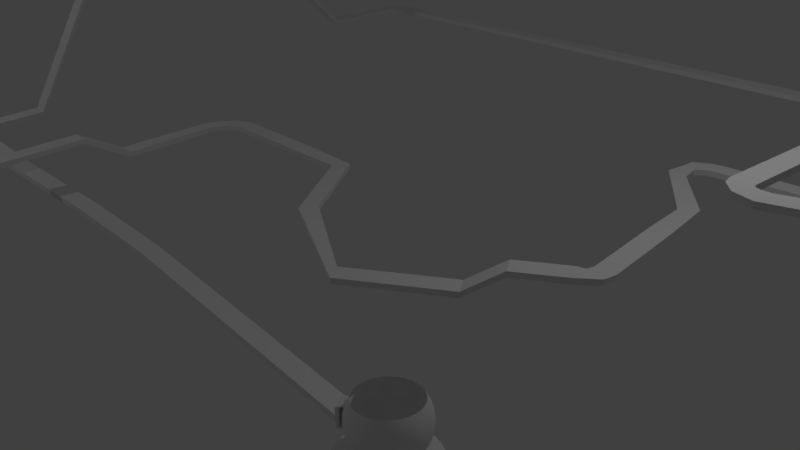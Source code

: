 # Source: montana_rusaa.blend  (saved by Blender 2.78.0; exported with 4.5.12 LTS)
import bpy
from mathutils import Matrix  # noqa: F401  (used for matrix-valued properties, if any)

bpy.ops.wm.read_factory_settings(use_empty=True)
scene = bpy.context.scene
scene.name = 'Scene'

# ---- collections
col_collection_1 = bpy.data.collections.new('Collection 1'); scene.collection.children.link(col_collection_1)

# ---- materials (node trees are filled in below, after node groups)
mat_material_001 = bpy.data.materials.new('Material.001')
mat_material_001.alpha_threshold = 0.0
mat_material_001.use_transparent_shadow = False
mat_material_001.roughness = 0.5
mat_material = bpy.data.materials.new('Material')
mat_material.alpha_threshold = 0.0
mat_material.use_transparent_shadow = False
mat_material.roughness = 0.5
mat_material.line_color = (0.0, 0.0, 0.0, 1.0)

# ---- material node trees

# ---- world
world_world = bpy.data.worlds.new('World'); scene.world = world_world
world_world.color = (0.05088, 0.05088, 0.05088)
world_world.use_sun_shadow = False
world_world.sun_shadow_jitter_overblur = 0.0
world_world.cycles.sampling_method = 'MANUAL'

# ---- cameras
cam_camera_001 = bpy.data.cameras.new('Camera.001')
cam_camera_001.clip_end = 100.0
cam_camera_001.lens = 35.0
cam_camera_001.sensor_width = 32.0
cam_camera_001.sensor_height = 18.0
cam_camera_001.ortho_scale = 7.314
cam_camera_001.dof.focus_distance = 0.0
cam_camera_001.dof.aperture_fstop = 128.0
cam_camera = bpy.data.cameras.new('Camera')
cam_camera.clip_end = 100.0
cam_camera.lens = 35.0
cam_camera.sensor_width = 32.0
cam_camera.sensor_height = 18.0
cam_camera.ortho_scale = 7.314
cam_camera.dof.focus_distance = 0.0
cam_camera.dof.aperture_fstop = 128.0

# ---- lights
light_lamp_001 = bpy.data.lights.new('Lamp.001', 'POINT')
light_lamp_001.transmission_factor = 0.0
light_lamp_001.cutoff_distance = 30.0
light_lamp_001.energy = 100.0
light_lamp_001.shadow_buffer_clip_start = 1.001
light_lamp_001.shadow_soft_size = 0.1
light_lamp_001.shadow_maximum_resolution = 0.006
light_lamp_001.use_absolute_resolution = True
light_lamp = bpy.data.lights.new('Lamp', 'POINT')
light_lamp.transmission_factor = 0.0
light_lamp.cutoff_distance = 30.0
light_lamp.energy = 100.0
light_lamp.shadow_buffer_clip_start = 1.001
light_lamp.shadow_soft_size = 0.1
light_lamp.shadow_maximum_resolution = 0.006
light_lamp.use_absolute_resolution = True

# ---- meshes
me_sphere_001 = bpy.data.meshes.new('Sphere.001')
me_sphere_001.from_pydata([(-0.3151, -0.8203, 0.3459), (-0.3151, -0.8065, -0.347), (-0.3151, -1.153, 0.2389), (-0.3151, -1.153, -0.2794), (-0.3151, -1.063, 0.2332), (-0.3151, -1.074, -0.2409), (-0.3151, -0.7972, -0.2973), (-0.3151, -0.7972, -0.3489), (0.1095, -0.8203, 0.3459), (0.1095, -0.8065, -0.347), (0.1095, -1.153, 0.2389), (0.1095, -1.153, -0.2794), (0.1095, -1.063, 0.2332), (0.1095, -1.074, -0.2409), (0.1095, -0.7972, -0.2973), (0.1095, -0.7972, -0.3489), (0.1622, 0.8155, 0.5556), (0.1802, 0.9061, 0.3827), (0.1913, 0.9619, 0.1951), (0.1951, 0.9808, 7.55e-08), (0.1913, 0.9619, -0.1951), (0.1802, 0.9061, -0.3827), (0.1622, 0.8155, -0.5556), (0.1379, 0.6935, -0.7071), (0.1084, 0.5449, -0.8315), (0.07466, 0.3753, -0.9239), (0.03806, 0.1913, -0.9808), (0.3182, 0.7682, 0.5556), (0.3536, 0.8536, 0.3827), (0.3753, 0.9061, 0.1951), (0.3827, 0.9239, 7.55e-08), (0.3753, 0.9061, -0.1951), (0.3536, 0.8536, -0.3827), (0.3182, 0.7682, -0.5556), (0.2706, 0.6533, -0.7071), (0.2126, 0.5133, -0.8315), (0.1464, 0.3536, -0.9239), (0.07466, 0.1802, -0.9808), (0.4619, 0.6913, 0.5556), (0.5133, 0.7682, 0.3827), (0.5449, 0.8155, 0.1951), (0.5556, 0.8315, 7.55e-08), (0.5449, 0.8155, -0.1951), (0.5133, 0.7682, -0.3827), (0.4619, 0.6913, -0.5556), (0.3928, 0.5879, -0.7071), (0.3087, 0.4619, -0.8315), (0.2126, 0.3182, -0.9239), (0.1084, 0.1622, -0.9808), (0.5879, 0.5879, 0.5556), (0.6533, 0.6533, 0.3827), (0.6935, 0.6935, 0.1951), (0.7071, 0.7071, 7.55e-08), (0.6935, 0.6935, -0.1951), (0.6533, 0.6533, -0.3827), (0.5879, 0.5879, -0.5556), (0.5, 0.5, -0.7071), (0.3928, 0.3928, -0.8315), (0.2706, 0.2706, -0.9239), (0.1379, 0.1379, -0.9808), (0.6913, 0.4619, 0.5556), (0.7682, 0.5133, 0.3827), (0.8155, 0.5449, 0.1951), (0.8315, 0.5556, 7.55e-08), (0.8155, 0.5449, -0.1951), (0.7682, 0.5133, -0.3827), (0.6913, 0.4619, -0.5556), (0.5879, 0.3928, -0.7071), (0.4619, 0.3087, -0.8315), (0.3182, 0.2126, -0.9239), (0.1622, 0.1084, -0.9808), (0.0, -3.258e-07, -1.0), (0.7682, 0.3182, 0.5556), (0.8536, 0.3536, 0.3827), (0.9061, 0.3753, 0.1951), (0.9239, 0.3827, 7.55e-08), (0.9061, 0.3753, -0.1951), (0.8536, 0.3536, -0.3827), (0.7682, 0.3182, -0.5556), (0.6533, 0.2706, -0.7071), (0.5133, 0.2126, -0.8315), (0.3536, 0.1464, -0.9239), (0.1802, 0.07466, -0.9808), (0.8155, 0.1622, 0.5556), (0.9061, 0.1802, 0.3827), (0.9619, 0.1913, 0.1951), (0.9808, 0.1951, 7.55e-08), (0.9619, 0.1913, -0.1951), (0.9061, 0.1802, -0.3827), (0.8155, 0.1622, -0.5556), (0.6935, 0.1379, -0.7071), (0.5449, 0.1084, -0.8315), (0.3753, 0.07466, -0.9239), (0.1913, 0.03806, -0.9808), (0.8315, -3.341e-07, 0.5556), (0.9239, -2.745e-07, 0.3827), (0.9808, -3.937e-07, 0.1951), (1.0, -3.788e-07, 7.55e-08), (0.9808, -3.937e-07, -0.1951), (0.9239, -2.298e-07, -0.3827), (0.8315, -3.341e-07, -0.5556), (0.7071, -3.192e-07, -0.7071), (0.5556, -3.415e-07, -0.8315), (0.3827, -3.043e-07, -0.9239), (0.1951, -3.08e-07, -0.9808), (0.8155, -0.1622, 0.5556), (0.9061, -0.1802, 0.3827), (0.9619, -0.1913, 0.1951), (0.9808, -0.1951, 7.55e-08), (0.9619, -0.1913, -0.1951), (0.9061, -0.1802, -0.3827), (0.8155, -0.1622, -0.5556), (0.6935, -0.138, -0.7071), (0.5449, -0.1084, -0.8315), (0.3753, -0.07466, -0.9239), (0.1913, -0.03806, -0.9808), (0.7682, -0.3182, 0.5556), (0.8536, -0.3536, 0.3827), (0.9061, -0.3753, 0.1951), (0.9239, -0.3827, 7.55e-08), (0.9061, -0.3753, -0.1951), (0.8536, -0.3536, -0.3827), (0.7682, -0.3182, -0.5556), (0.6533, -0.2706, -0.7071), (0.5133, -0.2126, -0.8315), (0.3536, -0.1464, -0.9239), (0.1802, -0.07466, -0.9808), (0.6913, -0.4619, 0.5556), (0.7682, -0.5133, 0.3827), (0.8155, -0.5449, 0.1951), (0.8315, -0.5556, 7.55e-08), (0.8155, -0.5449, -0.1951), (0.7682, -0.5133, -0.3827), (0.6913, -0.4619, -0.5556), (0.5879, -0.3928, -0.7071), (0.4619, -0.3087, -0.8315), (0.3182, -0.2126, -0.9239), (0.1622, -0.1084, -0.9808), (0.5879, -0.5879, 0.5556), (0.6533, -0.6533, 0.3827), (0.6935, -0.6935, 0.1951), (0.7071, -0.7071, 7.55e-08), (0.6935, -0.6935, -0.1951), (0.6533, -0.6533, -0.3827), (0.5879, -0.5879, -0.5556), (0.5, -0.5, -0.7071), (0.3928, -0.3928, -0.8315), (0.2706, -0.2706, -0.9239), (0.1379, -0.138, -0.9808), (0.4619, -0.6913, 0.5556), (0.5133, -0.7682, 0.3827), (0.5449, -0.8155, 0.1951), (0.5556, -0.8315, 7.55e-08), (0.5449, -0.8155, -0.1951), (0.5133, -0.7682, -0.3827), (0.4619, -0.6913, -0.5556), (0.3928, -0.5879, -0.7071), (0.3087, -0.4619, -0.8315), (0.2126, -0.3182, -0.9239), (0.1084, -0.1622, -0.9808), (0.3182, -0.7682, 0.5556), (0.3536, -0.8536, 0.3827), (0.3753, -0.9061, 0.1951), (0.3827, -0.9239, 7.55e-08), (0.3753, -0.9061, -0.1951), (0.3536, -0.8536, -0.3827), (0.3182, -0.7682, -0.5556), (0.2706, -0.6533, -0.7071), (0.2126, -0.5133, -0.8315), (0.1464, -0.3536, -0.9239), (0.07466, -0.1802, -0.9808), (0.1622, -0.8155, 0.5556), (0.1802, -0.9061, 0.3827), (0.1913, -0.9619, 0.1951), (0.1951, -0.9808, 7.55e-08), (0.1913, -0.9619, -0.1951), (0.1802, -0.9061, -0.3827), (0.1622, -0.8155, -0.5556), (0.1379, -0.6935, -0.7071), (0.1084, -0.5449, -0.8315), (0.07466, -0.3753, -0.9239), (0.03806, -0.1913, -0.9808), (-8.544e-08, -0.8315, 0.5556), (6.357e-08, -0.9239, 0.3827), (-8.544e-08, -0.9808, 0.1951), (-1.003e-07, -1.0, 7.55e-08), (-8.544e-08, -0.9808, -0.1951), (6.357e-08, -0.9239, -0.3827), (-8.544e-08, -0.8315, -0.5556), (-2.584e-08, -0.7071, -0.7071), (-1.094e-08, -0.5556, -0.8315), (3.964e-09, -0.3827, -0.9239), (3.964e-09, -0.1951, -0.9808), (-0.1622, -0.8155, 0.5556), (-0.1802, -0.9061, 0.3827), (-0.1913, -0.9619, 0.1951), (-0.1951, -0.9808, 7.55e-08), (-0.1913, -0.9619, -0.1951), (-0.1802, -0.9061, -0.3827), (-0.1622, -0.8155, -0.5556), (-0.1379, -0.6935, -0.7071), (-0.1084, -0.5449, -0.8315), (-0.07466, -0.3753, -0.9239), (-0.03806, -0.1913, -0.9808), (-0.3182, -0.7682, 0.5556), (-0.3536, -0.8536, 0.3827), (-0.3753, -0.9061, 0.1951), (-0.3827, -0.9239, 7.55e-08), (-0.3753, -0.9061, -0.1951), (-0.3536, -0.8536, -0.3827), (-0.3182, -0.7682, -0.5556), (-0.2706, -0.6533, -0.7071), (-0.2126, -0.5133, -0.8315), (-0.1464, -0.3536, -0.9239), (-0.07466, -0.1802, -0.9808), (-0.4619, -0.6913, 0.5556), (-0.5133, -0.7682, 0.3827), (-0.5449, -0.8155, 0.1951), (-0.5556, -0.8315, 7.55e-08), (-0.5449, -0.8155, -0.1951), (-0.5133, -0.7682, -0.3827), (-0.4619, -0.6913, -0.5556), (-0.3928, -0.5879, -0.7071), (-0.3087, -0.4619, -0.8315), (-0.2126, -0.3182, -0.9239), (-0.1084, -0.1622, -0.9808), (-0.5879, -0.5879, 0.5556), (-0.6533, -0.6533, 0.3827), (-0.6935, -0.6935, 0.1951), (-0.7071, -0.7071, 7.55e-08), (-0.6935, -0.6935, -0.1951), (-0.6533, -0.6533, -0.3827), (-0.5879, -0.5879, -0.5556), (-0.5, -0.5, -0.7071), (-0.3928, -0.3928, -0.8315), (-0.2706, -0.2706, -0.9239), (-0.1379, -0.1379, -0.9808), (-0.6913, -0.4619, 0.5556), (-0.7682, -0.5133, 0.3827), (-0.8155, -0.5449, 0.1951), (-0.8315, -0.5556, 7.55e-08), (-0.8155, -0.5449, -0.1951), (-0.7682, -0.5133, -0.3827), (-0.6913, -0.4619, -0.5556), (-0.5879, -0.3928, -0.7071), (-0.4619, -0.3087, -0.8315), (-0.3182, -0.2126, -0.9239), (-0.1622, -0.1084, -0.9808), (-0.7682, -0.3182, 0.5556), (-0.8536, -0.3536, 0.3827), (-0.9061, -0.3753, 0.1951), (-0.9239, -0.3827, 7.55e-08), (-0.9061, -0.3753, -0.1951), (-0.8536, -0.3536, -0.3827), (-0.7682, -0.3182, -0.5556), (-0.6533, -0.2706, -0.7071), (-0.5133, -0.2126, -0.8315), (-0.3536, -0.1464, -0.9239), (-0.1802, -0.07466, -0.9808), (-0.8155, -0.1622, 0.5556), (-0.9061, -0.1802, 0.3827), (-0.9619, -0.1913, 0.1951), (-0.9808, -0.1951, 7.55e-08), (-0.9619, -0.1913, -0.1951), (-0.9061, -0.1802, -0.3827), (-0.8155, -0.1622, -0.5556), (-0.6935, -0.1379, -0.7071), (-0.5449, -0.1084, -0.8315), (-0.3753, -0.07466, -0.9239), (-0.1913, -0.03806, -0.9808), (-0.8315, -1.404e-07, 0.5556), (-0.9239, -3.192e-07, 0.3827), (-0.9808, -9.567e-08, 0.1951), (-1.0, -1.404e-07, 7.55e-08), (-0.9808, -9.567e-08, -0.1951), (-0.9239, -3.192e-07, -0.3827), (-0.8315, -1.404e-07, -0.5556), (-0.7071, -1.851e-07, -0.7071), (-0.5556, -2.596e-07, -0.8315), (-0.3827, -2.521e-07, -0.9239), (-0.1951, -3.155e-07, -0.9808), (-0.8155, 0.1622, 0.5556), (-0.9061, 0.1802, 0.3827), (-0.9619, 0.1913, 0.1951), (-0.9808, 0.1951, 7.55e-08), (-0.9619, 0.1913, -0.1951), (-0.9061, 0.1802, -0.3827), (-0.8155, 0.1622, -0.5556), (-0.6935, 0.1379, -0.7071), (-0.5449, 0.1084, -0.8315), (-0.3753, 0.07466, -0.9239), (-0.1913, 0.03806, -0.9808), (-0.7682, 0.3182, 0.5556), (-0.8536, 0.3536, 0.3827), (-0.9061, 0.3753, 0.1951), (-0.9239, 0.3827, 7.55e-08), (-0.9061, 0.3753, -0.1951), (-0.8536, 0.3536, -0.3827), (-0.7682, 0.3182, -0.5556), (-0.6533, 0.2706, -0.7071), (-0.5133, 0.2126, -0.8315), (-0.3536, 0.1464, -0.9239), (-0.1802, 0.07466, -0.9808), (-0.6913, 0.4619, 0.5556), (-0.7682, 0.5133, 0.3827), (-0.8155, 0.5449, 0.1951), (-0.8315, 0.5556, 7.55e-08), (-0.8155, 0.5449, -0.1951), (-0.7682, 0.5133, -0.3827), (-0.6913, 0.4619, -0.5556), (-0.5879, 0.3928, -0.7071), (-0.4619, 0.3087, -0.8315), (-0.3182, 0.2126, -0.9239), (-0.1622, 0.1084, -0.9808), (-0.5879, 0.5879, 0.5556), (-0.6533, 0.6533, 0.3827), (-0.6935, 0.6935, 0.1951), (-0.7071, 0.7071, 7.55e-08), (-0.6935, 0.6935, -0.1951), (-0.6533, 0.6533, -0.3827), (-0.5879, 0.5879, -0.5556), (-0.5, 0.5, -0.7071), (-0.3928, 0.3928, -0.8315), (-0.2706, 0.2706, -0.9239), (-0.1379, 0.1379, -0.9808), (-0.4619, 0.6913, 0.5556), (-0.5133, 0.7682, 0.3827), (-0.5449, 0.8155, 0.1951), (-0.5556, 0.8315, 7.55e-08), (-0.5449, 0.8155, -0.1951), (-0.5133, 0.7682, -0.3827), (-0.4619, 0.6913, -0.5556), (-0.3928, 0.5879, -0.7071), (-0.3087, 0.4619, -0.8315), (-0.2126, 0.3182, -0.9239), (-0.1084, 0.1622, -0.9808), (-0.3182, 0.7682, 0.5556), (-0.3536, 0.8536, 0.3827), (-0.3753, 0.9061, 0.1951), (-0.3827, 0.9239, 7.55e-08), (-0.3753, 0.9061, -0.1951), (-0.3536, 0.8536, -0.3827), (-0.3182, 0.7682, -0.5556), (-0.2706, 0.6533, -0.7071), (-0.2126, 0.5133, -0.8315), (-0.1464, 0.3536, -0.9239), (-0.07466, 0.1802, -0.9808), (-0.1622, 0.8155, 0.5556), (-0.1802, 0.9061, 0.3827), (-0.1913, 0.9619, 0.1951), (-0.1951, 0.9808, 7.55e-08), (-0.1913, 0.9619, -0.1951), (-0.1802, 0.9061, -0.3827), (-0.1622, 0.8155, -0.5556), (-0.1379, 0.6935, -0.7071), (-0.1084, 0.5449, -0.8315), (-0.07466, 0.3753, -0.9239), (-0.03806, 0.1913, -0.9808), (2.722e-07, 0.8315, 0.5556), (6.357e-08, 0.9239, 0.3827), (2.573e-07, 0.9808, 0.1951), (2.722e-07, 1.0, 7.55e-08), (2.573e-07, 0.9808, -0.1951), (6.357e-08, 0.9239, -0.3827), (2.722e-07, 0.8315, -0.5556), (1.53e-07, 0.7071, -0.7071), (1.232e-07, 0.5556, -0.8315), (7.847e-08, 0.3827, -0.9239), (1.514e-08, 0.1951, -0.9808), (0.1935, 0.9727, 0.08404), (0.3795, 0.9162, 0.08404), (0.551, 0.8246, 0.08404), (0.7013, 0.7013, 0.08404), (0.8246, 0.551, 0.08404), (0.9162, 0.3795, 0.08404), (0.9727, 0.1935, 0.08404), (0.9917, -3.852e-07, 0.08404), (0.9727, -0.1935, 0.08404), (0.9162, -0.3795, 0.08404), (0.8246, -0.551, 0.08404), (0.7013, -0.7013, 0.08404), (0.551, -0.8246, 0.08404), (0.3795, -0.9162, 0.08404), (0.1935, -0.9727, 0.08404), (-9.393e-08, -0.9917, 0.08404), (-0.1935, -0.9727, 0.08404), (-0.3795, -0.9162, 0.08404), (-0.551, -0.8246, 0.08404), (-0.7013, -0.7013, 0.08404), (-0.8246, -0.551, 0.08404), (-0.9162, -0.3795, 0.08404), (-0.9727, -0.1935, 0.08404), (-0.9917, -1.211e-07, 0.08404), (-0.9727, 0.1935, 0.08404), (-0.9162, 0.3795, 0.08404), (-0.8246, 0.551, 0.08404), (-0.7013, 0.7013, 0.08404), (-0.551, 0.8246, 0.08404), (-0.3795, 0.9162, 0.08404), (-0.1935, 0.9727, 0.08404), (2.658e-07, 0.9917, 0.08404), (0.07211, 1.23, -0.9957), (-0.1753, 1.206, -0.9957), (-0.4132, 1.134, -0.9957), (-0.6325, 1.016, -0.9957), (-0.8247, 0.8586, -0.9957), (-0.9824, 0.6665, -0.9957), (-1.1, 0.4472, -0.9957), (-1.172, 0.2093, -0.9957), (-1.196, -0.03816, -0.9957), (-1.172, -0.2856, -0.9957), (-1.1, -0.5235, -0.9957), (-0.9824, -0.7428, -0.9957), (-0.8247, -0.935, -0.9957), (-0.6325, -1.093, -0.9957), (-0.4132, -1.21, -0.9957), (-0.1753, -1.282, -0.9957), (0.07211, -1.306, -0.9957), (0.3195, -1.282, -0.9957), (0.5575, -1.21, -0.9957), (0.7767, -1.093, -0.9957), (0.9689, -0.935, -0.9957), (1.127, -0.7428, -0.9957), (1.244, -0.5235, -0.9957), (1.316, -0.2856, -0.9957), (1.34, -0.03816, -0.9957), (1.316, 0.2093, -0.9957), (1.244, 0.4472, -0.9957), (1.127, 0.6665, -0.9957), (0.9689, 0.8586, -0.9957), (0.7767, 1.016, -0.9957), (0.5575, 1.134, -0.9957), (0.3195, 1.206, -0.9957), (0.07211, 1.23, -0.8878), (-0.1753, 1.206, -0.8878), (-0.4132, 1.134, -0.8878), (-0.6325, 1.016, -0.8878), (-0.8247, 0.8586, -0.8878), (-0.9824, 0.6665, -0.8878), (-1.1, 0.4472, -0.8878), (-1.172, 0.2093, -0.8878), (-1.196, -0.03816, -0.8878), (-1.172, -0.2856, -0.8878), (-1.1, -0.5235, -0.8878), (-0.9824, -0.7428, -0.8878), (-0.8247, -0.935, -0.8878), (-0.6325, -1.093, -0.8878), (-0.4132, -1.21, -0.8878), (-0.1753, -1.282, -0.8878), (0.07211, -1.306, -0.8878), (0.3195, -1.282, -0.8878), (0.5575, -1.21, -0.8878), (0.7767, -1.093, -0.8878), (0.9689, -0.935, -0.8878), (1.127, -0.7428, -0.8878), (1.244, -0.5235, -0.8878), (1.316, -0.2856, -0.8878), (1.34, -0.03816, -0.8878), (1.316, 0.2093, -0.8878), (1.244, 0.4472, -0.8878), (1.127, 0.6665, -0.8878), (0.9689, 0.8586, -0.8878), (0.7767, 1.016, -0.8878), (0.5575, 1.134, -0.8878), (0.3195, 1.206, -0.8878)], [], [(0, 4, 5, 6, 7, 1, 3, 2), (8, 10, 11, 9, 15, 14, 13, 12), (0, 2, 10, 8), (7, 6, 14, 15), (5, 4, 12, 13), (3, 1, 9, 11), (4, 0, 8, 12), (1, 7, 15, 9), (6, 5, 13, 14), (2, 3, 11, 10), (364, 363, 21, 22), (365, 364, 22, 23), (366, 365, 23, 24), (359, 358, 16, 17), (367, 366, 24, 25), (360, 359, 17, 18), (368, 367, 25, 26), (400, 360, 18, 369), (71, 368, 26), (362, 361, 19, 20), (363, 362, 20, 21), (21, 20, 31, 32), (22, 21, 32, 33), (23, 22, 33, 34), (24, 23, 34, 35), (17, 16, 27, 28), (25, 24, 35, 36), (18, 17, 28, 29), (26, 25, 36, 37), (369, 18, 29, 370), (71, 26, 37), (20, 19, 30, 31), (28, 27, 38, 39), (36, 35, 46, 47), (29, 28, 39, 40), (37, 36, 47, 48), (370, 29, 40, 371), (71, 37, 48), (31, 30, 41, 42), (32, 31, 42, 43), (33, 32, 43, 44), (34, 33, 44, 45), (35, 34, 45, 46), (43, 42, 53, 54), (44, 43, 54, 55), (45, 44, 55, 56), (46, 45, 56, 57), (39, 38, 49, 50), (47, 46, 57, 58), (40, 39, 50, 51), (48, 47, 58, 59), (371, 40, 51, 372), (71, 48, 59), (42, 41, 52, 53), (58, 57, 68, 69), (51, 50, 61, 62), (59, 58, 69, 70), (372, 51, 62, 373), (71, 59, 70), (53, 52, 63, 64), (54, 53, 64, 65), (55, 54, 65, 66), (56, 55, 66, 67), (57, 56, 67, 68), (50, 49, 60, 61), (66, 65, 77, 78), (67, 66, 78, 79), (68, 67, 79, 80), (61, 60, 72, 73), (69, 68, 80, 81), (62, 61, 73, 74), (70, 69, 81, 82), (373, 62, 74, 374), (71, 70, 82), (64, 63, 75, 76), (65, 64, 76, 77), (82, 81, 92, 93), (374, 74, 85, 375), (71, 82, 93), (76, 75, 86, 87), (77, 76, 87, 88), (78, 77, 88, 89), (79, 78, 89, 90), (80, 79, 90, 91), (73, 72, 83, 84), (81, 80, 91, 92), (74, 73, 84, 85), (90, 89, 100, 101), (91, 90, 101, 102), (84, 83, 94, 95), (92, 91, 102, 103), (85, 84, 95, 96), (93, 92, 103, 104), (375, 85, 96, 376), (71, 93, 104), (87, 86, 97, 98), (88, 87, 98, 99), (89, 88, 99, 100), (376, 96, 107, 377), (71, 104, 115), (98, 97, 108, 109), (99, 98, 109, 110), (100, 99, 110, 111), (101, 100, 111, 112), (102, 101, 112, 113), (95, 94, 105, 106), (103, 102, 113, 114), (96, 95, 106, 107), (104, 103, 114, 115), (112, 111, 122, 123), (113, 112, 123, 124), (106, 105, 116, 117), (114, 113, 124, 125), (107, 106, 117, 118), (115, 114, 125, 126), (377, 107, 118, 378), (71, 115, 126), (109, 108, 119, 120), (110, 109, 120, 121), (111, 110, 121, 122), (71, 126, 137), (120, 119, 130, 131), (121, 120, 131, 132), (122, 121, 132, 133), (123, 122, 133, 134), (124, 123, 134, 135), (117, 116, 127, 128), (125, 124, 135, 136), (118, 117, 128, 129), (126, 125, 136, 137), (378, 118, 129, 379), (135, 134, 145, 146), (128, 127, 138, 139), (136, 135, 146, 147), (129, 128, 139, 140), (137, 136, 147, 148), (379, 129, 140, 380), (71, 137, 148), (131, 130, 141, 142), (132, 131, 142, 143), (133, 132, 143, 144), (134, 133, 144, 145), (142, 141, 152, 153), (143, 142, 153, 154), (144, 143, 154, 155), (145, 144, 155, 156), (146, 145, 156, 157), (139, 138, 149, 150), (147, 146, 157, 158), (140, 139, 150, 151), (148, 147, 158, 159), (380, 140, 151, 381), (71, 148, 159), (157, 156, 167, 168), (150, 149, 160, 161), (158, 157, 168, 169), (151, 150, 161, 162), (159, 158, 169, 170), (381, 151, 162, 382), (71, 159, 170), (153, 152, 163, 164), (154, 153, 164, 165), (155, 154, 165, 166), (156, 155, 166, 167), (165, 164, 175, 176), (166, 165, 176, 177), (167, 166, 177, 178), (168, 167, 178, 179), (161, 160, 171, 172), (169, 168, 179, 180), (162, 161, 172, 173), (170, 169, 180, 181), (382, 162, 173, 383), (71, 170, 181), (164, 163, 174, 175), (180, 179, 190, 191), (173, 172, 183, 184), (181, 180, 191, 192), (383, 173, 184, 384), (71, 181, 192), (175, 174, 185, 186), (176, 175, 186, 187), (177, 176, 187, 188), (178, 177, 188, 189), (179, 178, 189, 190), (172, 171, 182, 183), (188, 187, 198, 199), (189, 188, 199, 200), (190, 189, 200, 201), (183, 182, 193, 194), (191, 190, 201, 202), (184, 183, 194, 195), (192, 191, 202, 203), (384, 184, 195, 385), (71, 192, 203), (186, 185, 196, 197), (187, 186, 197, 198), (195, 194, 205, 206), (203, 202, 213, 214), (385, 195, 206, 386), (71, 203, 214), (197, 196, 207, 208), (198, 197, 208, 209), (199, 198, 209, 210), (200, 199, 210, 211), (201, 200, 211, 212), (194, 193, 204, 205), (202, 201, 212, 213), (210, 209, 220, 221), (211, 210, 221, 222), (212, 211, 222, 223), (205, 204, 215, 216), (213, 212, 223, 224), (206, 205, 216, 217), (214, 213, 224, 225), (386, 206, 217, 387), (71, 214, 225), (208, 207, 218, 219), (209, 208, 219, 220), (225, 224, 235, 236), (387, 217, 228, 388), (71, 225, 236), (219, 218, 229, 230), (220, 219, 230, 231), (221, 220, 231, 232), (222, 221, 232, 233), (223, 222, 233, 234), (216, 215, 226, 227), (224, 223, 234, 235), (217, 216, 227, 228), (233, 232, 243, 244), (234, 233, 244, 245), (227, 226, 237, 238), (235, 234, 245, 246), (228, 227, 238, 239), (236, 235, 246, 247), (388, 228, 239, 389), (71, 236, 247), (230, 229, 240, 241), (231, 230, 241, 242), (232, 231, 242, 243), (389, 239, 250, 390), (71, 247, 258), (241, 240, 251, 252), (242, 241, 252, 253), (243, 242, 253, 254), (244, 243, 254, 255), (245, 244, 255, 256), (238, 237, 248, 249), (246, 245, 256, 257), (239, 238, 249, 250), (247, 246, 257, 258), (255, 254, 265, 266), (256, 255, 266, 267), (249, 248, 259, 260), (257, 256, 267, 268), (250, 249, 260, 261), (258, 257, 268, 269), (390, 250, 261, 391), (71, 258, 269), (252, 251, 262, 263), (253, 252, 263, 264), (254, 253, 264, 265), (71, 269, 280), (263, 262, 273, 274), (264, 263, 274, 275), (265, 264, 275, 276), (266, 265, 276, 277), (267, 266, 277, 278), (260, 259, 270, 271), (268, 267, 278, 279), (261, 260, 271, 272), (269, 268, 279, 280), (391, 261, 272, 392), (278, 277, 288, 289), (271, 270, 281, 282), (279, 278, 289, 290), (272, 271, 282, 283), (280, 279, 290, 291), (392, 272, 283, 393), (71, 280, 291), (274, 273, 284, 285), (275, 274, 285, 286), (276, 275, 286, 287), (277, 276, 287, 288), (286, 285, 296, 297), (287, 286, 297, 298), (288, 287, 298, 299), (289, 288, 299, 300), (282, 281, 292, 293), (290, 289, 300, 301), (283, 282, 293, 294), (291, 290, 301, 302), (393, 283, 294, 394), (71, 291, 302), (285, 284, 295, 296), (293, 292, 303, 304), (301, 300, 311, 312), (294, 293, 304, 305), (302, 301, 312, 313), (394, 294, 305, 395), (71, 302, 313), (296, 295, 306, 307), (297, 296, 307, 308), (298, 297, 308, 309), (299, 298, 309, 310), (300, 299, 310, 311), (308, 307, 318, 319), (309, 308, 319, 320), (310, 309, 320, 321), (311, 310, 321, 322), (304, 303, 314, 315), (312, 311, 322, 323), (305, 304, 315, 316), (313, 312, 323, 324), (395, 305, 316, 396), (71, 313, 324), (307, 306, 317, 318), (323, 322, 333, 334), (316, 315, 326, 327), (324, 323, 334, 335), (396, 316, 327, 397), (71, 324, 335), (318, 317, 328, 329), (319, 318, 329, 330), (320, 319, 330, 331), (321, 320, 331, 332), (322, 321, 332, 333), (315, 314, 325, 326), (331, 330, 341, 342), (332, 331, 342, 343), (333, 332, 343, 344), (326, 325, 336, 337), (334, 333, 344, 345), (327, 326, 337, 338), (335, 334, 345, 346), (397, 327, 338, 398), (71, 335, 346), (329, 328, 339, 340), (330, 329, 340, 341), (338, 337, 348, 349), (346, 345, 356, 357), (398, 338, 349, 399), (71, 346, 357), (340, 339, 350, 351), (341, 340, 351, 352), (342, 341, 352, 353), (343, 342, 353, 354), (344, 343, 354, 355), (337, 336, 347, 348), (345, 344, 355, 356), (353, 352, 363, 364), (354, 353, 364, 365), (355, 354, 365, 366), (348, 347, 358, 359), (356, 355, 366, 367), (349, 348, 359, 360), (357, 356, 367, 368), (399, 349, 360, 400), (71, 357, 368), (351, 350, 361, 362), (352, 351, 362, 363), (350, 399, 400, 361), (339, 398, 399, 350), (328, 397, 398, 339), (317, 396, 397, 328), (306, 395, 396, 317), (295, 394, 395, 306), (284, 393, 394, 295), (273, 392, 393, 284), (262, 391, 392, 273), (251, 390, 391, 262), (240, 389, 390, 251), (229, 388, 389, 240), (218, 387, 388, 229), (207, 386, 387, 218), (196, 385, 386, 207), (185, 384, 385, 196), (174, 383, 384, 185), (163, 382, 383, 174), (152, 381, 382, 163), (141, 380, 381, 152), (130, 379, 380, 141), (119, 378, 379, 130), (108, 377, 378, 119), (97, 376, 377, 108), (86, 375, 376, 97), (75, 374, 375, 86), (63, 373, 374, 75), (52, 372, 373, 63), (41, 371, 372, 52), (30, 370, 371, 41), (19, 369, 370, 30), (361, 400, 369, 19), (402, 401, 432, 431, 430, 429, 428, 427, 426, 425, 424, 423, 422, 421, 420, 419, 418, 417, 416, 415, 414, 413, 412, 411, 410, 409, 408, 407, 406, 405, 404, 403), (434, 435, 436, 437, 438, 439, 440, 441, 442, 443, 444, 445, 446, 447, 448, 449, 450, 451, 452, 453, 454, 455, 456, 457, 458, 459, 460, 461, 462, 463, 464, 433), (401, 402, 434, 433), (428, 429, 461, 460), (415, 416, 448, 447), (402, 403, 435, 434), (429, 430, 462, 461), (416, 417, 449, 448), (403, 404, 436, 435), (430, 431, 463, 462), (417, 418, 450, 449), (404, 405, 437, 436), (431, 432, 464, 463), (418, 419, 451, 450), (405, 406, 438, 437), (432, 401, 433, 464), (419, 420, 452, 451), (406, 407, 439, 438), (420, 421, 453, 452), (407, 408, 440, 439), (421, 422, 454, 453), (408, 409, 441, 440), (422, 423, 455, 454), (409, 410, 442, 441), (423, 424, 456, 455), (410, 411, 443, 442), (424, 425, 457, 456), (411, 412, 444, 443), (425, 426, 458, 457), (412, 413, 445, 444), (426, 427, 459, 458), (413, 414, 446, 445), (427, 428, 460, 459), (414, 415, 447, 446)])
me_sphere_001.polygons.foreach_set('use_smooth', [0, 0, 0, 0, 0, 0, 0, 0, 0, 0, 1, 1, 1, 1, 1, 1, 1, 1, 1, 1, 1, 1, 1, 1, 1, 1, 1, 1, 1, 1, 1, 1, 1, 1, 1, 1, 1, 1, 1, 1, 1, 1, 1, 1, 1, 1, 1, 1, 1, 1, 1, 1, 1, 1, 1, 1, 1, 1, 1, 1, 1, 1, 1, 1, 1, 1, 1, 1, 1, 1, 1, 1, 1, 1, 1, 1, 1, 1, 1, 1, 1, 1, 1, 1, 1, 1, 1, 1, 1, 1, 1, 1, 1, 1, 1, 1, 1, 1, 1, 1, 1, 1, 1, 1, 1, 1, 1, 1, 1, 1, 1, 1, 1, 1, 1, 1, 1, 1, 1, 1, 1, 1, 1, 1, 1, 1, 1, 1, 1, 1, 1, 1, 1, 1, 1, 1, 1, 1, 1, 1, 1, 1, 1, 1, 1, 1, 1, 1, 1, 1, 1, 1, 1, 1, 1, 1, 1, 1, 1, 1, 1, 1, 1, 1, 1, 1, 1, 1, 1, 1, 1, 1, 1, 1, 1, 1, 1, 1, 1, 1, 1, 1, 1, 1, 1, 1, 1, 1, 1, 1, 1, 1, 1, 1, 1, 1, 1, 1, 1, 1, 1, 1, 1, 1, 1, 1, 1, 1, 1, 1, 1, 1, 1, 1, 1, 1, 1, 1, 1, 1, 1, 1, 1, 1, 1, 1, 1, 1, 1, 1, 1, 1, 1, 1, 1, 1, 1, 1, 1, 1, 1, 1, 1, 1, 1, 1, 1, 1, 1, 1, 1, 1, 1, 1, 1, 1, 1, 1, 1, 1, 1, 1, 1, 1, 1, 1, 1, 1, 1, 1, 1, 1, 1, 1, 1, 1, 1, 1, 1, 1, 1, 1, 1, 1, 1, 1, 1, 1, 1, 1, 1, 1, 1, 1, 1, 1, 1, 1, 1, 1, 1, 1, 1, 1, 1, 1, 1, 1, 1, 1, 1, 1, 1, 1, 1, 1, 1, 1, 1, 1, 1, 1, 1, 1, 1, 1, 1, 1, 1, 1, 1, 1, 1, 1, 1, 1, 1, 1, 1, 1, 1, 1, 1, 1, 1, 1, 1, 1, 1, 1, 1, 1, 1, 1, 1, 1, 1, 1, 1, 1, 1, 1, 1, 1, 1, 1, 1, 1, 1, 1, 1, 1, 1, 1, 1, 1, 1, 1, 1, 1, 1, 1, 1, 1, 1, 1, 1, 1, 1, 1, 1, 1, 1, 1, 0, 0, 0, 0, 0, 0, 0, 0, 0, 0, 0, 0, 0, 0, 0, 0, 0, 0, 0, 0, 0, 0, 0, 0, 0, 0, 0, 0, 0, 0, 0, 0, 0, 0])
me_sphere_001.materials.append(mat_material_001)
me_sphere_001.use_remesh_preserve_volume = False
me_sphere_001.use_remesh_preserve_attributes = False
me_sphere_001.use_mirror_vertex_groups = False
me_sphere_001.update()
me_cube = bpy.data.meshes.new('Cube')
me_cube.from_pydata([(1.0, 1.0, -1.0), (1.0, -1.0, -1.0), (-1.0, -1.0, -1.0), (-1.0, 1.0, -1.0), (1.0, 1.0, 1.0), (1.0, -1.0, 1.0), (-1.0, -1.0, 1.0), (-1.0, 1.0, 1.0), (-16.41, -1.0, -1.0), (-16.41, 1.0, -1.0), (-16.41, -1.0, 0.9998), (-16.41, 1.0, 0.9998), (-30.42, -0.8386, -1.0), (-30.01, 0.8386, -1.0), (-30.42, -0.8386, 0.9998), (-30.01, 0.8386, 0.9998), (-31.14, 0.5246, -1.0), (-30.51, 1.592, -1.0), (-31.14, 0.5246, 0.9998), (-30.51, 1.592, 0.9998), (-31.55, 2.518, -1.0), (-30.8, 2.562, -1.0), (-31.55, 2.518, 0.9998), (-30.8, 2.562, 0.9998), (-31.54, 16.77, -0.8415), (-30.79, 16.81, -0.9115), (-31.54, 17.06, 0.9112), (-30.79, 17.1, 0.8412), (-31.6, 23.26, -12.75), (-30.85, 23.3, -12.82), (-31.6, 23.55, -11.0), (-30.85, 23.58, -11.07), (-31.6, 23.63, -13.37), (-30.85, 23.68, -13.37), (-31.6, 23.67, -11.37), (-30.85, 23.71, -11.38), (-31.7, 35.3, -14.21), (-30.94, 35.34, -14.14), (-31.7, 35.0, -12.48), (-30.94, 35.04, -12.41), (-31.7, 39.77, -5.6), (-30.95, 39.81, -5.527), (-31.7, 39.47, -3.868), (-30.95, 39.51, -3.795), (-31.71, 40.37, -4.275), (-30.96, 40.42, -4.265), (-31.71, 40.34, -2.279), (-30.96, 40.38, -2.269), (-31.75, 44.88, -4.548), (-30.99, 44.92, -4.55), (-31.75, 44.89, -2.549), (-30.99, 44.93, -2.55), (-31.76, 51.84, -4.829), (-31.09, 50.91, -4.831), (-31.76, 51.85, -2.829), (-31.09, 50.92, -2.831), (-31.06, 54.97, -4.961), (-30.72, 53.19, -4.963), (-31.06, 54.98, -2.962), (-30.72, 53.19, -2.964), (-30.26, 55.97, -5.047), (-30.2, 53.98, -5.049), (-30.26, 55.97, -3.047), (-30.2, 53.98, -3.049), (-25.47, 55.97, -5.597), (-25.48, 53.97, -5.599), (-25.47, 55.97, -3.597), (-25.48, 53.97, -3.599), (-23.1, 55.79, -5.849), (-23.47, 54.04, -5.851), (-23.1, 55.79, -3.849), (-23.46, 54.04, -3.851), (-20.69, 46.31, -6.166), (-21.06, 44.57, -6.168), (-20.69, 46.31, -4.166), (-21.06, 44.56, -4.168), (-16.55, 39.58, -6.763), (-16.14, 37.91, -6.765), (-16.55, 39.59, -4.763), (-16.14, 37.91, -4.765), (-13.1, 45.62, -7.239), (-12.68, 43.95, -7.241), (-13.09, 45.62, -5.239), (-12.68, 43.95, -5.241), (-11.92, 47.67, -15.3), (-11.51, 45.99, -15.3), (-11.92, 47.67, -13.3), (-11.51, 46.0, -13.3), (-10.29, 50.52, -15.53), (-9.874, 48.85, -15.53), (-10.29, 50.53, -13.53), (-9.872, 48.85, -13.53), (-9.93, 50.8, -15.6), (-9.195, 50.38, -15.6), (-9.93, 50.81, -13.6), (-9.194, 50.38, -13.6), (-9.845, 51.63, -15.65), (-9.094, 51.8, -15.65), (-9.845, 51.64, -13.65), (-9.094, 51.8, -13.65), (-9.884, 52.93, -15.7), (-9.134, 53.09, -15.71), (-9.884, 52.94, -13.7), (-9.134, 53.1, -13.71), (-10.12, 60.72, -16.04), (-9.37, 60.88, -16.04), (-10.12, 60.72, -14.04), (-9.371, 60.88, -14.04), (-10.2, 65.5, -16.27), (-9.609, 66.73, -16.27), (-10.21, 65.51, -14.27), (-9.611, 66.73, -14.28), (-12.18, 72.64, -16.63), (-11.43, 72.55, -16.63), (-12.18, 72.65, -14.63), (-11.43, 72.56, -14.63), (-11.98, 76.17, -16.75), (-11.53, 74.57, -16.75), (-11.98, 76.18, -14.75), (-11.53, 74.57, -14.75), (-11.42, 77.18, -16.81), (-11.26, 75.23, -16.81), (-11.42, 77.18, -14.81), (-11.26, 75.23, -14.81), (-10.96, 77.43, -16.86), (-10.92, 75.44, -16.86), (-10.96, 77.43, -14.86), (-10.92, 75.44, -14.86), (-8.208, 77.82, -17.17), (-8.168, 75.82, -17.17), (-8.205, 77.82, -15.17), (-8.165, 75.82, -15.17), (-6.359, 78.07, -17.39), (-6.32, 76.08, -17.39), (-6.356, 78.07, -15.39), (-6.317, 76.08, -15.39), (-4.43, 78.34, -17.61), (-4.391, 76.34, -17.61), (-4.427, 78.34, -15.61), (-4.388, 76.34, -15.61), (-3.395, 78.36, -17.71), (-3.725, 76.56, -17.71), (-3.392, 78.36, -15.71), (-3.722, 76.56, -15.71), (-2.367, 76.96, -18.27), (-2.885, 75.55, -17.09), (-2.26, 76.81, -16.58), (-2.778, 75.4, -15.4), (-1.951, 75.68, -21.03), (-2.599, 74.73, -19.85), (-1.865, 75.46, -19.33), (-2.513, 74.5, -18.15), (-1.735, 74.41, -23.1), (-2.467, 74.1, -21.92), (-1.683, 74.12, -21.41), (-2.415, 73.81, -20.23), (-1.694, 72.33, -27.16), (-2.426, 72.02, -25.98), (-1.642, 72.04, -25.46), (-2.374, 71.73, -24.28), (-1.511, 64.69, -41.03), (-2.258, 64.95, -40.84), (-1.519, 64.41, -39.26), (-2.266, 64.67, -39.07), (-1.735, 60.44, -48.24), (-2.482, 60.69, -48.48), (-1.743, 60.44, -46.24), (-2.489, 60.7, -46.48), (-1.984, 56.3, -48.12), (-2.587, 57.5, -48.36), (-1.989, 56.32, -46.12), (-2.592, 57.52, -46.36), (-2.746, 53.9, -48.04), (-2.984, 55.79, -48.28), (-2.747, 53.92, -46.04), (-2.985, 55.82, -46.28), (-5.507, 51.58, -47.81), (-5.376, 53.55, -48.05), (-5.504, 51.6, -45.81), (-5.373, 53.57, -46.05), (-6.204, 52.07, -47.77), (-5.698, 53.55, -48.01), (-6.197, 52.08, -45.77), (-5.691, 53.56, -46.01), (-6.596, 53.24, -47.73), (-5.868, 53.74, -47.97), (-6.588, 53.24, -45.73), (-5.859, 53.74, -45.97), (-6.673, 54.22, -47.71), (-5.922, 54.11, -47.95), (-6.665, 54.22, -45.71), (-5.914, 54.1, -45.95), (-6.605, 57.37, -47.61), (-5.854, 57.26, -47.85), (-6.597, 57.36, -45.61), (-5.846, 57.25, -45.85), (-6.404, 66.76, -47.31), (-5.653, 66.65, -47.55), (-6.396, 66.75, -45.31), (-5.645, 66.64, -45.55), (-6.289, 72.19, -47.05), (-5.538, 72.1, -47.39), (-6.281, 72.01, -45.14), (-5.53, 71.92, -45.48), (-5.752, 96.01, -21.82), (-5.001, 95.9, -22.06), (-5.744, 96.01, -19.82), (-4.993, 95.89, -20.06), (-5.684, 97.97, -21.72), (-4.97, 98.6, -21.96), (-5.675, 97.97, -19.72), (-4.961, 98.6, -19.96), (-5.749, 98.93, -21.65), (-5.252, 100.4, -21.9), (-5.742, 98.94, -19.66), (-5.244, 100.4, -19.9), (-6.114, 99.86, -21.58), (-5.84, 101.7, -21.82), (-6.108, 99.88, -19.58), (-5.834, 101.7, -19.82), (-6.755, 100.6, -21.49), (-6.706, 102.6, -21.73), (-6.752, 100.6, -19.49), (-6.703, 102.6, -19.73), (-7.586, 100.7, -21.39), (-7.583, 102.7, -21.63), (-7.583, 100.7, -19.39), (-7.58, 102.7, -19.63), (-37.85, 101.2, -17.92), (-38.21, 102.9, -18.16), (-37.85, 101.2, -15.92), (-38.21, 103.0, -16.16), (-38.32, 100.6, -17.84), (-38.97, 101.7, -18.08), (-38.33, 100.7, -15.84), (-38.97, 101.7, -16.08), (-38.57, 99.81, -17.77), (-39.33, 99.84, -18.01), (-38.58, 99.81, -15.77), (-39.34, 99.85, -16.01), (-38.65, 88.64, -17.21), (-39.4, 88.7, -17.36), (-38.66, 88.35, -15.45), (-39.41, 88.42, -15.61), (-38.74, 82.2, -38.13), (-39.49, 82.28, -38.19), (-38.75, 81.74, -36.84), (-39.5, 81.82, -36.9), (-38.81, 74.88, -67.12), (-39.57, 74.95, -67.19), (-38.82, 74.42, -65.83), (-39.57, 74.5, -65.9), (-38.91, 65.78, -102.7), (-39.66, 65.82, -102.9), (-38.91, 65.73, -100.7), (-39.67, 65.77, -100.9), (-38.94, 60.47, -102.7), (-39.69, 60.5, -103.0), (-38.95, 60.5, -100.7), (-39.7, 60.53, -101.0), (-38.95, 58.37, -102.2), (-39.71, 58.35, -102.5), (-38.96, 58.72, -100.6), (-39.72, 58.71, -100.9), (-38.99, 54.59, -92.92), (-39.74, 54.57, -93.18), (-38.99, 54.94, -91.31), (-39.75, 54.93, -91.57), (-39.29, 39.48, -2.674), (-40.04, 39.52, -2.919), (-39.3, 39.51, -0.6778), (-40.05, 39.54, -0.9228), (-39.33, 34.25, -1.878), (-40.08, 34.28, -2.123), (-39.33, 34.28, 0.1189), (-40.09, 34.31, -0.1262), (-39.39, 33.87, -1.732), (-40.02, 32.77, -1.977), (-39.4, 33.88, 0.2646), (-40.03, 32.78, 0.01954), (-39.19, 32.91, -1.504), (-39.6, 31.23, -1.749), (-39.21, 32.91, 0.4928), (-39.61, 31.23, 0.2477), (-38.57, 31.65, -1.101), (-38.55, 29.65, -1.346), (-38.58, 31.62, 0.8954), (-38.56, 29.63, 0.6503), (-33.9, 31.99, 0.7907), (-33.87, 30.0, 0.5456), (-33.91, 31.97, 2.787), (-33.88, 29.97, 2.542), (-28.18, 32.42, 0.6649), (-28.15, 30.42, 0.4198), (-28.19, 32.4, 2.661), (-28.16, 30.4, 2.416), (-23.69, 32.75, 2.478), (-23.67, 30.76, 2.233), (-23.7, 32.73, 4.475), (-23.68, 30.73, 4.23), (-11.96, 31.84, 7.222), (-11.94, 29.84, 6.977), (-11.97, 31.81, 9.219), (-11.95, 29.82, 8.974), (-4.922, 31.16, 7.354), (-5.117, 29.23, 7.109), (-4.934, 31.15, 9.351), (-5.129, 29.22, 9.106), (-3.425, 29.96, 7.914), (-3.939, 28.5, 7.669), (-3.438, 29.96, 9.911), (-3.952, 28.5, 9.666), (-1.222, 24.42, 9.103), (-1.856, 23.34, 8.858), (-1.235, 24.43, 11.1), (-1.869, 23.36, 10.85), (0.6549, 16.58, 10.52), (0.02074, 15.51, 10.27), (0.6424, 16.6, 12.51), (0.008239, 15.52, 12.27), (2.252, 8.537, -2.173), (1.51, 8.203, -2.418), (2.242, 8.56, -0.1767), (1.501, 8.226, -0.4218), (2.419, 5.122, -1.723), (1.707, 5.77, -1.968), (2.414, 5.155, 0.2738), (1.702, 5.803, 0.02871), (2.13, 2.894, -1.488), (1.418, 3.542, -1.734), (2.125, 2.927, 0.5081), (1.413, 3.575, 0.2631), (1.823, 0.5384, -1.119), (1.129, 1.31, -1.364), (1.819, 0.5721, 0.8774), (1.125, 1.344, 0.6323), (1.683, -0.1896, -1.046), (1.124, 1.149, -1.291), (1.683, -0.1546, 0.9507), (1.125, 1.184, 0.7056), (1.517, -0.6075, -0.9981), (1.128, 1.103, -1.243), (1.521, -0.5745, 0.9984), (1.132, 1.136, 0.7534), (1.366, -0.8195, -0.9614), (1.12, 1.069, -1.206), (1.373, -0.7898, 1.035), (1.127, 1.099, 0.7901), (1.261, -0.9036, -0.9382), (1.115, 1.057, -1.183), (1.269, -0.8767, 1.058), (1.124, 1.084, 0.8133), (1.115, -0.9635, -0.9037), (1.092, 1.034, -1.149), (1.125, -0.9406, 1.093), (1.102, 1.057, 0.8478), (1.064, -0.9667, -0.8871), (1.061, 1.032, -1.132), (1.074, -0.9446, 1.109), (1.071, 1.054, 0.8644), (0.9576, -1.0, -0.9022), (0.9801, 0.9723, -1.116), (0.968, -0.9795, 0.8419), (0.9905, 0.9931, 0.6278)], [], [(0, 1, 2, 3), (4, 7, 6, 5), (0, 4, 5, 1), (1, 5, 6, 2), (2, 6, 10, 8), (4, 0, 3, 7), (10, 11, 15, 14), (6, 7, 11, 10), (7, 3, 9, 11), (3, 2, 8, 9), (12, 14, 18, 16), (8, 10, 14, 12), (11, 9, 13, 15), (9, 8, 12, 13), (19, 17, 21, 23), (15, 13, 17, 19), (13, 12, 16, 17), (14, 15, 19, 18), (22, 23, 27, 26), (17, 16, 20, 21), (18, 19, 23, 22), (16, 18, 22, 20), (27, 25, 29, 31), (20, 22, 26, 24), (23, 21, 25, 27), (21, 20, 24, 25), (31, 29, 33, 35), (25, 24, 28, 29), (26, 27, 31, 30), (24, 26, 30, 28), (34, 35, 39, 38), (29, 28, 32, 33), (30, 31, 35, 34), (28, 30, 34, 32), (39, 37, 41, 43), (32, 34, 38, 36), (35, 33, 37, 39), (33, 32, 36, 37), (41, 40, 44, 45), (37, 36, 40, 41), (38, 39, 43, 42), (36, 38, 42, 40), (46, 47, 51, 50), (42, 43, 47, 46), (40, 42, 46, 44), (43, 41, 45, 47), (51, 49, 53, 55), (44, 46, 50, 48), (47, 45, 49, 51), (45, 44, 48, 49), (54, 55, 59, 58), (49, 48, 52, 53), (50, 51, 55, 54), (48, 50, 54, 52), (56, 58, 62, 60), (52, 54, 58, 56), (55, 53, 57, 59), (53, 52, 56, 57), (63, 61, 65, 67), (59, 57, 61, 63), (57, 56, 60, 61), (58, 59, 63, 62), (66, 67, 71, 70), (61, 60, 64, 65), (62, 63, 67, 66), (60, 62, 66, 64), (71, 69, 73, 75), (64, 66, 70, 68), (67, 65, 69, 71), (65, 64, 68, 69), (75, 73, 77, 79), (69, 68, 72, 73), (70, 71, 75, 74), (68, 70, 74, 72), (78, 79, 83, 82), (73, 72, 76, 77), (74, 75, 79, 78), (72, 74, 78, 76), (83, 81, 85, 87), (76, 78, 82, 80), (79, 77, 81, 83), (77, 76, 80, 81), (85, 84, 88, 89), (81, 80, 84, 85), (82, 83, 87, 86), (80, 82, 86, 84), (90, 91, 95, 94), (86, 87, 91, 90), (84, 86, 90, 88), (87, 85, 89, 91), (95, 93, 97, 99), (88, 90, 94, 92), (91, 89, 93, 95), (89, 88, 92, 93), (98, 99, 103, 102), (93, 92, 96, 97), (94, 95, 99, 98), (92, 94, 98, 96), (100, 102, 106, 104), (96, 98, 102, 100), (99, 97, 101, 103), (97, 96, 100, 101), (107, 105, 109, 111), (103, 101, 105, 107), (101, 100, 104, 105), (102, 103, 107, 106), (110, 111, 115, 114), (105, 104, 108, 109), (106, 107, 111, 110), (104, 106, 110, 108), (115, 113, 117, 119), (108, 110, 114, 112), (111, 109, 113, 115), (109, 108, 112, 113), (119, 117, 121, 123), (113, 112, 116, 117), (114, 115, 119, 118), (112, 114, 118, 116), (122, 123, 127, 126), (117, 116, 120, 121), (118, 119, 123, 122), (116, 118, 122, 120), (127, 125, 129, 131), (120, 122, 126, 124), (123, 121, 125, 127), (121, 120, 124, 125), (129, 128, 132, 133), (125, 124, 128, 129), (126, 127, 131, 130), (124, 126, 130, 128), (134, 135, 139, 138), (130, 131, 135, 134), (128, 130, 134, 132), (131, 129, 133, 135), (139, 137, 141, 143), (132, 134, 138, 136), (135, 133, 137, 139), (133, 132, 136, 137), (142, 143, 147, 146), (137, 136, 140, 141), (138, 139, 143, 142), (136, 138, 142, 140), (144, 146, 150, 148), (140, 142, 146, 144), (143, 141, 145, 147), (141, 140, 144, 145), (151, 149, 153, 155), (147, 145, 149, 151), (145, 144, 148, 149), (146, 147, 151, 150), (154, 155, 159, 158), (149, 148, 152, 153), (150, 151, 155, 154), (148, 150, 154, 152), (159, 157, 161, 163), (152, 154, 158, 156), (155, 153, 157, 159), (153, 152, 156, 157), (163, 161, 165, 167), (157, 156, 160, 161), (158, 159, 163, 162), (156, 158, 162, 160), (166, 167, 171, 170), (161, 160, 164, 165), (162, 163, 167, 166), (160, 162, 166, 164), (171, 169, 173, 175), (164, 166, 170, 168), (167, 165, 169, 171), (165, 164, 168, 169), (173, 172, 176, 177), (169, 168, 172, 173), (170, 171, 175, 174), (168, 170, 174, 172), (178, 179, 183, 182), (174, 175, 179, 178), (172, 174, 178, 176), (175, 173, 177, 179), (183, 181, 185, 187), (176, 178, 182, 180), (179, 177, 181, 183), (177, 176, 180, 181), (186, 187, 191, 190), (181, 180, 184, 185), (182, 183, 187, 186), (180, 182, 186, 184), (188, 190, 194, 192), (184, 186, 190, 188), (187, 185, 189, 191), (185, 184, 188, 189), (195, 193, 197, 199), (191, 189, 193, 195), (189, 188, 192, 193), (190, 191, 195, 194), (198, 199, 203, 202), (193, 192, 196, 197), (194, 195, 199, 198), (192, 194, 198, 196), (203, 201, 205, 207), (196, 198, 202, 200), (199, 197, 201, 203), (197, 196, 200, 201), (207, 205, 209, 211), (201, 200, 204, 205), (202, 203, 207, 206), (200, 202, 206, 204), (210, 211, 215, 214), (205, 204, 208, 209), (206, 207, 211, 210), (204, 206, 210, 208), (215, 213, 217, 219), (208, 210, 214, 212), (211, 209, 213, 215), (209, 208, 212, 213), (217, 216, 220, 221), (213, 212, 216, 217), (214, 215, 219, 218), (212, 214, 218, 216), (222, 223, 227, 226), (218, 219, 223, 222), (216, 218, 222, 220), (219, 217, 221, 223), (227, 225, 229, 231), (220, 222, 226, 224), (223, 221, 225, 227), (221, 220, 224, 225), (230, 231, 235, 234), (225, 224, 228, 229), (226, 227, 231, 230), (224, 226, 230, 228), (232, 234, 238, 236), (228, 230, 234, 232), (231, 229, 233, 235), (229, 228, 232, 233), (239, 237, 241, 243), (235, 233, 237, 239), (233, 232, 236, 237), (234, 235, 239, 238), (242, 243, 247, 246), (237, 236, 240, 241), (238, 239, 243, 242), (236, 238, 242, 240), (247, 245, 249, 251), (240, 242, 246, 244), (243, 241, 245, 247), (241, 240, 244, 245), (251, 249, 253, 255), (245, 244, 248, 249), (246, 247, 251, 250), (244, 246, 250, 248), (254, 255, 259, 258), (249, 248, 252, 253), (250, 251, 255, 254), (248, 250, 254, 252), (259, 257, 261, 263), (252, 254, 258, 256), (255, 253, 257, 259), (253, 252, 256, 257), (261, 260, 264, 265), (257, 256, 260, 261), (258, 259, 263, 262), (256, 258, 262, 260), (266, 267, 271, 270), (262, 263, 267, 266), (260, 262, 266, 264), (263, 261, 265, 267), (271, 269, 273, 275), (264, 266, 270, 268), (267, 265, 269, 271), (265, 264, 268, 269), (274, 275, 279, 278), (269, 268, 272, 273), (270, 271, 275, 274), (268, 270, 274, 272), (276, 278, 282, 280), (272, 274, 278, 276), (275, 273, 277, 279), (273, 272, 276, 277), (283, 281, 285, 287), (279, 277, 281, 283), (277, 276, 280, 281), (278, 279, 283, 282), (286, 287, 291, 290), (281, 280, 284, 285), (282, 283, 287, 286), (280, 282, 286, 284), (291, 289, 293, 295), (284, 286, 290, 288), (287, 285, 289, 291), (285, 284, 288, 289), (295, 293, 297, 299), (289, 288, 292, 293), (290, 291, 295, 294), (288, 290, 294, 292), (298, 299, 303, 302), (293, 292, 296, 297), (294, 295, 299, 298), (292, 294, 298, 296), (303, 301, 305, 307), (296, 298, 302, 300), (299, 297, 301, 303), (297, 296, 300, 301), (305, 304, 308, 309), (301, 300, 304, 305), (302, 303, 307, 306), (300, 302, 306, 304), (310, 311, 315, 314), (306, 307, 311, 310), (304, 306, 310, 308), (307, 305, 309, 311), (315, 313, 317, 319), (308, 310, 314, 312), (311, 309, 313, 315), (309, 308, 312, 313), (318, 319, 323, 322), (313, 312, 316, 317), (314, 315, 319, 318), (312, 314, 318, 316), (320, 322, 326, 324), (316, 318, 322, 320), (319, 317, 321, 323), (317, 316, 320, 321), (327, 325, 329, 331), (323, 321, 325, 327), (321, 320, 324, 325), (322, 323, 327, 326), (330, 331, 335, 334), (325, 324, 328, 329), (326, 327, 331, 330), (324, 326, 330, 328), (335, 333, 337, 339), (328, 330, 334, 332), (331, 329, 333, 335), (329, 328, 332, 333), (339, 337, 341, 343), (333, 332, 336, 337), (334, 335, 339, 338), (332, 334, 338, 336), (342, 343, 347, 346), (337, 336, 340, 341), (338, 339, 343, 342), (336, 338, 342, 340), (347, 345, 349, 351), (340, 342, 346, 344), (343, 341, 345, 347), (341, 340, 344, 345), (349, 348, 352, 353), (345, 344, 348, 349), (346, 347, 351, 350), (344, 346, 350, 348), (354, 355, 359, 358), (350, 351, 355, 354), (348, 350, 354, 352), (351, 349, 353, 355), (359, 357, 361, 363), (352, 354, 358, 356), (355, 353, 357, 359), (353, 352, 356, 357), (360, 362, 363, 361), (357, 356, 360, 361), (358, 359, 363, 362), (356, 358, 362, 360)])
me_cube.materials.append(mat_material)
me_cube.use_remesh_preserve_volume = False
me_cube.use_remesh_preserve_attributes = False
me_cube.use_mirror_vertex_groups = False
me_cube.update()

# ---- curves / text
cu_nurbspath = bpy.data.curves.new('NurbsPath', 'CURVE')
cu_nurbspath.dimensions = '3D'
_sp = cu_nurbspath.splines.new('NURBS'); _sp.points.add(94)
_sp.points.foreach_set('co', [-5.266, 12.19, 0.525, 1.0, -5.338, 11.06, 0.5434, 1.0, -5.338, 10.91, 0.6891, 1.0, -5.364, 10.46, 1.146, 1.0, -5.388, 8.257, 3.674, 1.0, -5.347, 8.058, 3.689, 1.0, -5.266, 7.295, 3.65, 1.0, -5.457, 6.794, 3.513, 1.0, -5.418, 6.728, 3.393, 1.0, -5.571, 4.847, 0.02061, 1.0, -5.545, 4.707, -0.01489, 1.0, -5.491, 4.116, -0.06911, 1.0, -5.158, 3.85, -0.1034, 1.0, -5.076, 3.802, -0.08685, 1.0, -3.312, 3.862, -0.102, 1.0, 3.558, 3.891, -0.3168, 1.0, 5.893, 3.725, -0.3299, 1.0, 6.308, 3.664, -0.3491, 1.0, 7.511, 2.191, -0.4563, 1.0, 8.164, 1.143, 0.03604, 1.0, 8.184, 0.7046, -0.02292, 1.0, 8.034, 0.2898, -0.04864, 1.0, 7.971, -0.144, -0.009288, 1.0, 7.599, -0.1852, 0.04922, 1.0, 6.316, 0.04962, -0.08541, 1.0, 1.649, 0.03891, -0.1507, 1.0, 0.6494, 0.03513, -0.1507, 1.0, -0.3506, 0.03134, -0.1507, 1.0, -1.351, 0.02756, -0.1507, 1.0, -2.351, 0.02377, -0.1507, 1.0, -2.509, 0.04218, -0.1104, 1.0, -2.631, 0.1213, -0.1132, 1.0, -2.789, 0.2671, -0.1084, 1.0, -2.758, 0.4506, -0.1375, 1.0, -2.768, 1.873, -0.1046, 1.0, -2.731, 2.1, -0.1078, 1.0, -2.754, 2.98, 0.3813, 1.0, -2.729, 3.139, 0.4445, 1.0, -2.775, 4.062, 0.4387, 1.0, -2.792, 4.555, 0.4433, 1.0, -2.78, 5.0, -0.01879, 1.0, -2.769, 5.325, -0.009461, 1.0, -2.762, 6.188, 0.00641, 1.0, -2.753, 6.443, 0.00465, 1.0, -2.716, 6.68, 0.01437, 1.0, -2.212, 6.815, 0.02253, 1.0, -0.5051, 6.804, 0.04903, 1.0, -0.07333, 6.82, 0.09481, 1.0, -0.01955, 6.6, 0.06913, 1.0, 0.5393, 5.772, 0.08542, 1.0, 0.693, 5.581, 0.0844, 1.0, 2.077, 4.805, 0.09967, 1.0, 2.15, 4.848, 0.09979, 1.0, 2.448, 5.105, 0.1216, 1.0, 3.196, 5.527, 0.1071, 1.0, 3.65, 5.846, 0.4844, 1.0, 4.188, 6.161, 0.4494, 1.0, 4.386, 6.274, 0.4327, 1.0, 4.333, 6.946, 0.4383, 1.0, 4.236, 8.161, 0.4288, 1.0, 4.189, 8.336, 0.4211, 1.0, 3.645, 8.92, 0.4279, 1.0, 3.606, 9.026, 0.437, 1.0, 3.584, 9.284, 0.4447, 1.0, 3.747, 9.439, 0.4507, 1.0, 3.81, 9.433, 0.4519, 1.0, 4.011, 9.464, 0.4515, 1.0, 6.13, 9.548, 0.4717, 1.0, 6.298, 9.502, 0.4769, 1.0, 6.529, 9.398, 0.5018, 1.0, 6.747, 9.065, 0.7487, 1.0, 6.804, 7.54, 1.727, 1.0, 6.724, 7.31, 1.704, 1.0, 6.634, 6.978, 1.637, 1.0, 6.456, 6.77, 1.682, 1.0, 5.765, 6.462, 1.663, 1.0, 5.552, 6.566, 1.607, 1.0, 5.394, 6.794, 1.645, 1.0, 5.402, 6.929, 1.656, 1.0, 5.508, 7.934, 1.63, 1.0, 5.564, 8.795, 1.622, 1.0, 5.556, 9.195, 1.605, 1.0, 5.705, 11.9, 0.719, 1.0, 5.726, 11.97, 0.7392, 1.0, 5.693, 12.04, 0.6532, 1.0, 5.578, 12.49, 0.6677, 1.0, 5.456, 12.6, 0.7144, 1.0, 3.481, 12.6, 0.6781, 1.0, 1.441, 12.6, 0.6146, 1.0, -4.765, 12.66, 0.531, 1.0, -4.775, 12.66, 0.6062, 1.0, -5.025, 12.54, 0.5176, 1.0, -5.057, 12.52, 0.4926, 1.0, -5.185, 12.15, 0.4688, 1.0, -5.185, 12.15, 0.4688, 1.0])
_sp.order_u = 5
_sp.order_v = 0
_sp.use_endpoint_u = True
_sp = cu_nurbspath.splines.new('NURBS'); _sp.points.add(0)
_sp.points.foreach_set('co', [-5.185, 12.15, 0.4688, 1.0])
_sp.order_u = 5
_sp.order_v = 0
_sp.use_endpoint_u = True
cu_nurbspath.path_duration = 200
cu_nurbspath.use_path = True
cu_nurbspath.use_path_clamp = True
cu_nurbspath.bevel_resolution = 0
cu_nurbspath.eval_time = 53.0
cu_nurbspath.fill_mode = 'HALF'

# ---- objects
ob_camera_001 = bpy.data.objects.new('Camera.001', cam_camera_001)
ob_lamp_001 = bpy.data.objects.new('Lamp.001', light_lamp_001)
ob_nurbspath = bpy.data.objects.new('NurbsPath', cu_nurbspath)
ob_sphere = bpy.data.objects.new('Sphere', me_sphere_001)
ob_cube = bpy.data.objects.new('Cube', me_cube)
ob_lamp = bpy.data.objects.new('Lamp', light_lamp)
ob_camera = bpy.data.objects.new('Camera', cam_camera)

# ---- transforms, parenting, visibility, modifiers, constraints
ob_camera_001.location = (-11.43, -1.169, 5.791)
ob_camera_001.rotation_euler = (0.2719, 1.004, 3.806)
ob_camera_001.lock_rotations_4d = False
ob_camera_001.empty_display_type = 'ARROWS'
ob_camera_001.color = (0.0, 0.0, 0.0, 0.0)
ob_camera_001.display_type = 'WIRE'
ob_camera_001.lineart.crease_threshold = 0.0
ob_lamp_001.location = (-7.072, -6.588, 6.153)
ob_lamp_001.rotation_euler = (0.6503, 0.05522, 1.866)
ob_lamp_001.lock_rotations_4d = False
ob_lamp_001.empty_display_type = 'ARROWS'
ob_lamp_001.color = (0.0, 0.0, 0.0, 0.0)
ob_lamp_001.lineart.crease_threshold = 0.0
ob_nurbspath.location = (-0.9271, -6.338, 0.7548)
ob_nurbspath.lineart.crease_threshold = 0.0
_c = ob_nurbspath.constraints.new('FOLLOW_PATH'); _c.name = 'Follow Path'
_c.offset_factor = 0.53
_c.use_curve_follow = True
_c.use_fixed_location = True
ob_sphere.location = (-0.06551, -0.2789, 0.461)
ob_sphere.rotation_euler = (0.03631, -0.07337, -0.9773)
ob_sphere.scale = (0.3706, 0.3706, 0.3706)
ob_sphere.lineart.crease_threshold = 0.0
_c = ob_sphere.constraints.new('FOLLOW_PATH'); _c.name = 'Follow Path'
_c.target = ob_nurbspath
ob_cube.location = (6.542, -6.311, 0.5665)
ob_cube.scale = (0.3275, 0.1233, -0.03692)
ob_cube.lock_rotations_4d = False
ob_cube.empty_display_type = 'ARROWS'
ob_cube.lineart.crease_threshold = 0.0
ob_lamp.location = (4.076, 1.005, 5.904)
ob_lamp.rotation_euler = (0.6503, 0.05522, 1.866)
ob_lamp.lock_rotations_4d = False
ob_lamp.empty_display_type = 'ARROWS'
ob_lamp.color = (0.0, 0.0, 0.0, 0.0)
ob_lamp.lineart.crease_threshold = 0.0
ob_camera.location = (7.481, -6.508, 5.344)
ob_camera.rotation_euler = (1.109, 0.0, 0.8149)
ob_camera.lock_rotations_4d = False
ob_camera.empty_display_type = 'ARROWS'
ob_camera.color = (0.0, 0.0, 0.0, 0.0)
ob_camera.display_type = 'WIRE'
ob_camera.lineart.crease_threshold = 0.0

# ---- collection membership
col_collection_1.objects.link(ob_camera_001)
col_collection_1.objects.link(ob_lamp_001)
col_collection_1.objects.link(ob_nurbspath)
col_collection_1.objects.link(ob_sphere)
col_collection_1.objects.link(ob_cube)
col_collection_1.objects.link(ob_lamp)
col_collection_1.objects.link(ob_camera)

# ---- scene / render settings (as saved in the file)
scene.camera = ob_camera
scene.frame_start = 1; scene.frame_end = 139; scene.frame_set(54)
scene.render.engine = 'BLENDER_EEVEE_NEXT'
scene.render.resolution_percentage = 50
scene.render.dither_intensity = 0.0
scene.cycles.use_denoising = False
scene.cycles.samples = 128
scene.cycles.sampling_pattern = 'TABULATED_SOBOL'
scene.cycles.light_sampling_threshold = 0.0
scene.cycles.use_adaptive_sampling = False
scene.cycles.use_light_tree = False
scene.cycles.blur_glossy = 0.0
scene.cycles.sample_clamp_indirect = 0.0
scene.view_settings.view_transform = 'Standard'
bpy.context.view_layer.update()
